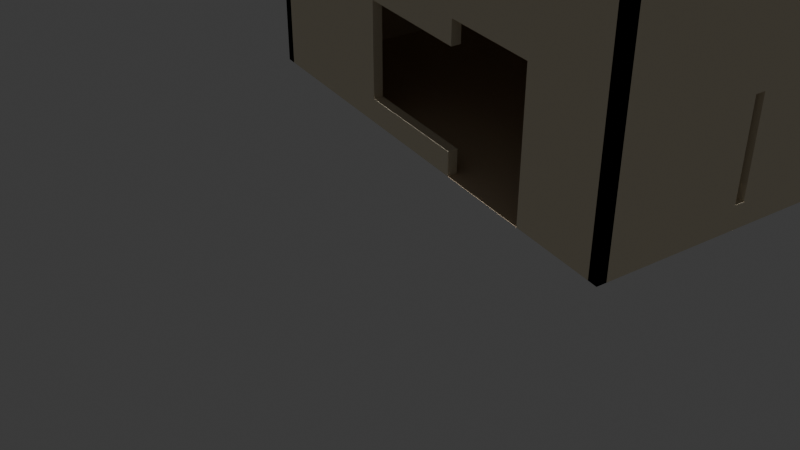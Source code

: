 # Source: untitled.blend  (saved by Blender 4.3.34; exported with 4.5.12 LTS)
import bpy
from mathutils import Matrix  # noqa: F401  (used for matrix-valued properties, if any)

bpy.ops.wm.read_factory_settings(use_empty=True)
scene = bpy.context.scene
scene.name = 'Scene'

# ---- collections
col_collection = bpy.data.collections.new('Collection'); scene.collection.children.link(col_collection)

# ---- materials (node trees are filled in below, after node groups)
mat_floormaterial_001 = bpy.data.materials.new('FloorMaterial.001')
mat_wallmaterial_001 = bpy.data.materials.new('WallMaterial.001')
mat_tablematerial_001 = bpy.data.materials.new('TableMaterial.001')

# ---- material node trees
mat_floormaterial_001.use_nodes = True; mat_floormaterial_001.node_tree.nodes.clear()
_N = mat_floormaterial_001.node_tree.nodes; _L = mat_floormaterial_001.node_tree.links
n0 = _N.new('ShaderNodeBsdfPrincipled'); n0.name = 'Principled BSDF'; n0.location = (10, 300)
n0.inputs[0].default_value = (0.76, 0.6, 0.42, 1.0)
n0.inputs[2].default_value = 0.7
n1 = _N.new('ShaderNodeOutputMaterial'); n1.name = 'Material Output'; n1.location = (300, 300)
_L.new(n0.outputs[0], n1.inputs[0])
n1.is_active_output = True
mat_wallmaterial_001.use_nodes = True; mat_wallmaterial_001.node_tree.nodes.clear()
_N = mat_wallmaterial_001.node_tree.nodes; _L = mat_wallmaterial_001.node_tree.links
n0 = _N.new('ShaderNodeBsdfPrincipled'); n0.name = 'Principled BSDF'; n0.location = (10, 300)
n0.inputs[0].default_value = (0.9, 0.8, 0.6, 1.0)
n0.inputs[2].default_value = 0.6
n1 = _N.new('ShaderNodeOutputMaterial'); n1.name = 'Material Output'; n1.location = (300, 300)
_L.new(n0.outputs[0], n1.inputs[0])
n1.is_active_output = True
mat_tablematerial_001.use_nodes = True; mat_tablematerial_001.node_tree.nodes.clear()
_N = mat_tablematerial_001.node_tree.nodes; _L = mat_tablematerial_001.node_tree.links
n0 = _N.new('ShaderNodeBsdfPrincipled'); n0.name = 'Principled BSDF'; n0.location = (10, 300)
n0.inputs[0].default_value = (0.55, 0.27, 0.07, 1.0)
n1 = _N.new('ShaderNodeOutputMaterial'); n1.name = 'Material Output'; n1.location = (300, 300)
_L.new(n0.outputs[0], n1.inputs[0])
n1.is_active_output = True

# ---- world
world_world = bpy.data.worlds.new('World'); scene.world = world_world
world_world.use_nodes = True; world_world.node_tree.nodes.clear()
_N = world_world.node_tree.nodes; _L = world_world.node_tree.links
n0 = _N.new('ShaderNodeOutputWorld'); n0.name = 'World Output'; n0.location = (300, 300)
n1 = _N.new('ShaderNodeBackground'); n1.name = 'Background'; n1.location = (10, 300)
n1.inputs[0].default_value = (0.05088, 0.05088, 0.05088, 1.0)
_L.new(n1.outputs[0], n0.inputs[0])
n0.is_active_output = True
world_world.color = (0.05088, 0.05088, 0.05088)
world_world.sun_shadow_jitter_overblur = 0.0

# ---- cameras
cam_camera_002 = bpy.data.cameras.new('Camera.002')

# ---- lights
light_sun_001 = bpy.data.lights.new('Sun.001', 'SUN')
light_sun_001.energy = 5.0
light_area_001 = bpy.data.lights.new('Area.001', 'AREA')
light_area_001.energy = 5.0
light_area_001.size = 10.0
light_area_001.size_y = 1.0

# ---- meshes
me_plane_002 = bpy.data.meshes.new('Plane.002')
me_plane_002.from_pydata([(-5.0, -5.0, 0.0), (5.0, -5.0, 0.0), (-5.0, 5.0, 0.0), (5.0, 5.0, 0.0)], [], [(0, 1, 3, 2)])
_uv = me_plane_002.uv_layers.new(name='UVMap')
_uv.uv.foreach_set('vector', [0.0, 0.0, 1.0, 0.0, 1.0, 1.0, 0.0, 1.0])
me_plane_002.materials.append(mat_floormaterial_001)
me_plane_002.update()
me_plane_003 = bpy.data.meshes.new('Plane.003')
me_plane_003.from_pydata([(-5.0, -5.0, 0.0), (5.0, -5.0, 0.0), (-5.0, 5.0, 0.0), (5.0, 5.0, 0.0)], [], [(0, 1, 3, 2)])
_uv = me_plane_003.uv_layers.new(name='UVMap')
_uv.uv.foreach_set('vector', [0.0, 0.0, 1.0, 0.0, 1.0, 1.0, 0.0, 1.0])
me_plane_003.materials.append(mat_floormaterial_001)
me_plane_003.update()
me_cube_019 = bpy.data.meshes.new('Cube.019')
me_cube_019.from_pydata([(-1.0, -1.0, -1.0), (-0.3, -1.0, -0.8), (0.2, -1.0, 0.2), (-1.0, -1.0, 1.0), (0.2, 1.0, 0.2), (-0.3, -1.0, 2.98e-08), (-1.0, 1.0, -1.0), (-0.3, 1.0, -0.8), (0.6, -1.0, 0.2), (-1.0, 1.0, 1.0), (-0.3, 1.0, 2.98e-08), (0.6, 1.0, 0.2), (1.0, -1.0, -1.0), (1.0, -1.0, 1.0), (1.0, 1.0, -1.0), (1.0, 1.0, 1.0), (0.2, 1.0, -1.0), (0.6, 1.0, -1.0), (0.2, -1.0, -1.0), (0.6, -1.0, -1.0), (0.2, -1.0, -0.8), (0.2, 1.0, -0.8), (0.2, 1.0, 2.98e-08), (0.2, -1.0, 2.98e-08), (0.6, 1.0, -0.8857), (0.6, -1.0, -0.8857)], [], [(0, 3, 9, 6), (22, 10, 7, 6, 9, 15, 14, 24, 11, 4), (7, 21, 16, 6), (24, 14, 17), (14, 15, 13, 12), (12, 13, 3, 0, 1, 5, 23, 2, 8, 25), (19, 12, 25), (20, 1, 0, 18), (14, 12, 19, 17), (18, 0, 6, 16), (15, 9, 3, 13), (5, 1, 7, 10), (7, 1, 20, 21), (5, 10, 22, 23), (18, 16, 21, 20), (22, 4, 2, 23), (19, 25, 8, 11, 24, 17), (2, 4, 11, 8)])
_uv = me_cube_019.uv_layers.new(name='UVMap')
_uv.uv.foreach_set('vector', [0.375, 0.0, 0.625, 0.0, 0.625, 0.25, 0.375, 0.25, 0.5, 0.4, 0.5, 0.3375, 0.4, 0.3375, 0.375, 0.25, 0.625, 0.25, 0.625, 0.5, 0.375, 0.5, 0.3893, 0.45, 0.525, 0.45, 0.525, 0.4, 0.4, 0.3375, 0.4, 0.4, 0.375, 0.4, 0.375, 0.25, 0.3893, 0.45, 0.375, 0.5, 0.375, 0.45, 0.375, 0.5, 0.625, 0.5, 0.625, 0.75, 0.375, 0.75, 0.375, 0.75, 0.625, 0.75, 0.625, 1.0, 0.375, 1.0, 0.4, 0.9125, 0.5, 0.9125, 0.5, 0.85, 0.525, 0.85, 0.525, 0.8, 0.3893, 0.8, 0.375, 0.8, 0.375, 0.75, 0.3893, 0.8, 0.4, 0.85, 0.4, 0.9125, 0.375, 1.0, 0.375, 0.85, 0.375, 0.5, 0.375, 0.75, 0.325, 0.75, 0.325, 0.5, 0.275, 0.75, 0.125, 0.75, 0.125, 0.5, 0.275, 0.5, 0.625, 0.5, 0.875, 0.5, 0.875, 0.75, 0.625, 0.75, 0.625, 0.0, 0.375, 0.0, 0.375, 0.25, 0.625, 0.25, 0.125, 0.5, 0.125, 0.75, 0.3333, 0.75, 0.3333, 0.5, 0.875, 0.75, 0.875, 0.5, 0.6667, 0.5, 0.6667, 0.75, 0.4375, 0.0, 0.4375, 0.25, 0.4688, 0.25, 0.4688, 0.0, 0.5938, 0.25, 0.625, 0.25, 0.625, 0.0, 0.5937, 0.0, 0.4375, 0.75, 0.4554, 0.75, 0.625, 0.75, 0.625, 0.5, 0.4554, 0.5, 0.4375, 0.5, 0.875, 0.75, 0.875, 0.5, 0.625, 0.5, 0.625, 0.75])
me_cube_019.materials.append(mat_wallmaterial_001)
me_cube_019.update()
me_cube_022 = bpy.data.meshes.new('Cube.022')
me_cube_022.from_pydata([(-1.0, -1.0, -1.0), (-0.7, -1.0, -0.8), (-1.0, -1.0, 1.0), (-0.7, -1.0, 2.98e-08), (-1.0, 1.0, -1.0), (-0.7, 1.0, -0.8), (-1.0, 1.0, 1.0), (-0.7, 1.0, 2.98e-08), (1.0, -1.0, -1.0), (-0.1, -1.0, -0.8), (1.0, -1.0, 1.0), (-0.1, -1.0, 2.98e-08), (1.0, 1.0, -1.0), (-0.1, 1.0, -0.8), (1.0, 1.0, 1.0), (-0.1, 1.0, 2.98e-08)], [], [(0, 2, 6, 4), (6, 14, 12, 4, 5, 13, 15, 7), (5, 4, 6, 7), (12, 14, 10, 8), (2, 0, 1, 3), (1, 0, 8, 10, 2, 3, 11, 9), (4, 12, 8, 0), (14, 6, 2, 10), (3, 1, 5, 7), (11, 15, 13, 9), (5, 1, 9, 13), (3, 7, 15, 11)])
_uv = me_cube_022.uv_layers.new(name='UVMap')
_uv.uv.foreach_set('vector', [0.375, 0.0, 0.625, 0.0, 0.625, 0.25, 0.375, 0.25, 0.625, 0.25, 0.625, 0.5, 0.375, 0.5, 0.375, 0.25, 0.4, 0.2875, 0.4, 0.3625, 0.5, 0.3625, 0.5, 0.2875, 0.4, 0.2875, 0.375, 0.25, 0.625, 0.25, 0.5, 0.2875, 0.375, 0.5, 0.625, 0.5, 0.625, 0.75, 0.375, 0.75, 0.625, 1.0, 0.375, 1.0, 0.4, 0.9625, 0.5, 0.9625, 0.4, 0.9625, 0.375, 1.0, 0.375, 0.75, 0.625, 0.75, 0.625, 1.0, 0.5, 0.9625, 0.5, 0.8875, 0.4, 0.8875, 0.125, 0.5, 0.375, 0.5, 0.375, 0.75, 0.125, 0.75, 0.625, 0.5, 0.875, 0.5, 0.875, 0.75, 0.625, 0.75, 0.625, 0.0, 0.375, 0.0, 0.375, 0.25, 0.625, 0.25, 0.625, 0.75, 0.625, 0.5, 0.375, 0.5, 0.375, 0.75, 0.125, 0.5, 0.125, 0.75, 0.375, 0.75, 0.375, 0.5, 0.875, 0.75, 0.875, 0.5, 0.625, 0.5, 0.625, 0.75])
me_cube_022.materials.append(mat_wallmaterial_001)
me_cube_022.update()
me_cube_024 = bpy.data.meshes.new('Cube.024')
me_cube_024.from_pydata([(-1.0, -1.0, -1.0), (-1.0, -1.0, 1.0), (-1.0, 1.0, -1.0), (-1.0, 1.0, 1.0), (1.0, -1.0, -1.0), (1.0, -1.0, 1.0), (1.0, 1.0, -1.0), (1.0, 1.0, 1.0), (-1.0, 0.38, 2.98e-08), (-1.0, 0.38, -0.8), (-1.0, 0.42, -0.8), (-1.0, 0.42, 2.98e-08), (1.0, 0.38, 2.98e-08), (1.0, 0.42, 2.98e-08), (1.0, 0.38, -0.8), (1.0, 0.42, -0.8)], [], [(11, 3, 2, 10), (10, 2, 0, 1, 3, 11, 8, 9), (2, 3, 7, 6), (13, 7, 5, 4, 6, 15, 14, 12), (15, 6, 7, 13), (4, 5, 1, 0), (2, 6, 4, 0), (7, 3, 1, 5), (11, 10, 15, 13), (14, 9, 8, 12), (10, 9, 14, 15), (11, 13, 12, 8)])
_uv = me_cube_024.uv_layers.new(name='UVMap')
_uv.uv.foreach_set('vector', [0.5, 0.1775, 0.625, 0.25, 0.375, 0.25, 0.4, 0.1775, 0.4, 0.1775, 0.375, 0.25, 0.375, 0.0, 0.625, 0.0, 0.625, 0.25, 0.5, 0.1775, 0.5, 0.1725, 0.4, 0.1725, 0.375, 0.25, 0.625, 0.25, 0.625, 0.5, 0.375, 0.5, 0.5, 0.5725, 0.625, 0.5, 0.625, 0.75, 0.375, 0.75, 0.375, 0.5, 0.4, 0.5725, 0.4, 0.5775, 0.5, 0.5775, 0.4, 0.5725, 0.375, 0.5, 0.625, 0.5, 0.5, 0.5725, 0.375, 0.75, 0.625, 0.75, 0.625, 1.0, 0.375, 1.0, 0.125, 0.5, 0.375, 0.5, 0.375, 0.75, 0.125, 0.75, 0.625, 0.5, 0.875, 0.5, 0.875, 0.75, 0.625, 0.75, 0.625, 0.3667, 0.375, 0.3667, 0.375, 0.3833, 0.625, 0.3833, 0.375, 0.8667, 0.375, 0.8833, 0.625, 0.8833, 0.625, 0.8667, 0.2417, 0.5, 0.2417, 0.75, 0.2583, 0.75, 0.2583, 0.5, 0.7583, 0.5, 0.7417, 0.5, 0.7417, 0.75, 0.7583, 0.75])
me_cube_024.materials.append(mat_wallmaterial_001)
me_cube_024.update()
me_cube_026 = bpy.data.meshes.new('Cube.026')
me_cube_026.from_pydata([(-1.0, -1.0, -1.0), (-1.0, -1.0, 1.0), (-1.0, 1.0, -1.0), (-1.0, 1.0, 1.0), (1.0, -1.0, -1.0), (1.0, -1.0, 1.0), (1.0, 1.0, -1.0), (1.0, 1.0, 1.0), (-1.0, -0.38, 2.98e-08), (-1.0, -0.42, 2.98e-08), (-1.0, -0.42, -0.8), (-1.0, -0.38, -0.8), (1.0, -0.42, -0.8), (1.0, -0.42, 2.98e-08), (1.0, -0.38, 2.98e-08), (1.0, -0.38, -0.8)], [], [(9, 1, 3, 2, 0, 10, 11, 8), (0, 1, 9, 10), (2, 3, 7, 6), (5, 4, 12, 13), (12, 4, 6, 7, 5, 13, 14, 15), (4, 5, 1, 0), (2, 6, 4, 0), (7, 3, 1, 5), (8, 11, 15, 14), (12, 10, 9, 13), (11, 10, 12, 15), (8, 14, 13, 9)])
_uv = me_cube_026.uv_layers.new(name='UVMap')
_uv.uv.foreach_set('vector', [0.5, 0.0725, 0.625, 0.0, 0.625, 0.25, 0.375, 0.25, 0.375, 0.0, 0.4, 0.0725, 0.4, 0.0775, 0.5, 0.0775, 0.375, 0.0, 0.625, 0.0, 0.5, 0.0725, 0.4, 0.0725, 0.375, 0.25, 0.625, 0.25, 0.625, 0.5, 0.375, 0.5, 0.625, 0.75, 0.375, 0.75, 0.4, 0.6775, 0.5, 0.6775, 0.4, 0.6775, 0.375, 0.75, 0.375, 0.5, 0.625, 0.5, 0.625, 0.75, 0.5, 0.6775, 0.5, 0.6725, 0.4, 0.6725, 0.375, 0.75, 0.625, 0.75, 0.625, 1.0, 0.375, 1.0, 0.125, 0.5, 0.375, 0.5, 0.375, 0.75, 0.125, 0.75, 0.625, 0.5, 0.875, 0.5, 0.875, 0.75, 0.625, 0.75, 0.625, 0.3667, 0.375, 0.3667, 0.375, 0.3833, 0.625, 0.3833, 0.375, 0.8667, 0.375, 0.8833, 0.625, 0.8833, 0.625, 0.8667, 0.2417, 0.5, 0.2417, 0.75, 0.2583, 0.75, 0.2583, 0.5, 0.7583, 0.5, 0.7417, 0.5, 0.7417, 0.75, 0.7583, 0.75])
me_cube_026.materials.append(mat_wallmaterial_001)
me_cube_026.update()
me_cube_028 = bpy.data.meshes.new('Cube.028')
me_cube_028.from_pydata([(-1.0, -1.0, -1.0), (-0.3, -1.0, -0.8), (-1.0, -1.0, 1.0), (-0.3, -1.0, 1.49e-07), (-1.0, 1.0, -1.0), (-0.3, 1.0, -0.8), (-1.0, 1.0, 1.0), (-0.3, 1.0, 1.49e-07), (1.0, -1.0, -1.0), (0.3, -1.0, -0.8), (1.0, -1.0, 1.0), (0.3, -1.0, 1.49e-07), (1.0, 1.0, -1.0), (0.3, 1.0, -0.8), (1.0, 1.0, 1.0), (0.3, 1.0, 1.49e-07)], [], [(0, 2, 6, 4), (5, 4, 6, 14, 12, 13, 15, 7), (12, 4, 5, 13), (12, 14, 10, 8), (9, 8, 10, 2, 0, 1, 3, 11), (1, 0, 8, 9), (4, 12, 8, 0), (14, 6, 2, 10), (3, 1, 5, 7), (13, 9, 11, 15), (5, 1, 9, 13), (3, 7, 15, 11)])
_uv = me_cube_028.uv_layers.new(name='UVMap')
_uv.uv.foreach_set('vector', [0.375, 0.0, 0.625, 0.0, 0.625, 0.25, 0.375, 0.25, 0.4, 0.3375, 0.375, 0.25, 0.625, 0.25, 0.625, 0.5, 0.375, 0.5, 0.4, 0.4125, 0.5, 0.4125, 0.5, 0.3375, 0.375, 0.5, 0.375, 0.25, 0.4, 0.3375, 0.4, 0.4125, 0.375, 0.5, 0.625, 0.5, 0.625, 0.75, 0.375, 0.75, 0.4, 0.8375, 0.375, 0.75, 0.625, 0.75, 0.625, 1.0, 0.375, 1.0, 0.4, 0.9125, 0.5, 0.9125, 0.5, 0.8375, 0.4, 0.9125, 0.375, 1.0, 0.375, 0.75, 0.4, 0.8375, 0.125, 0.5, 0.375, 0.5, 0.375, 0.75, 0.125, 0.75, 0.625, 0.5, 0.875, 0.5, 0.875, 0.75, 0.625, 0.75, 0.625, 0.0, 0.375, 0.0, 0.375, 0.25, 0.625, 0.25, 0.375, 0.5, 0.375, 0.75, 0.625, 0.75, 0.625, 0.5, 0.125, 0.5, 0.125, 0.75, 0.375, 0.75, 0.375, 0.5, 0.875, 0.75, 0.875, 0.5, 0.625, 0.5, 0.625, 0.75])
me_cube_028.materials.append(mat_wallmaterial_001)
me_cube_028.update()
me_cube_030 = bpy.data.meshes.new('Cube.030')
me_cube_030.from_pydata([(-1.0, -1.0, -1.0), (-0.7, -1.0, -0.8), (-1.0, -1.0, 1.0), (-0.7, -1.0, 1.49e-07), (-1.0, 1.0, -1.0), (-0.7, 1.0, -0.8), (-1.0, 1.0, 1.0), (-0.7, 1.0, 1.49e-07), (1.0, -1.0, -1.0), (-0.1, -1.0, -0.8), (1.0, -1.0, 1.0), (-0.1, -1.0, 1.49e-07), (1.0, 1.0, -1.0), (-0.1, 1.0, -0.8), (1.0, 1.0, 1.0), (-0.1, 1.0, 1.49e-07)], [], [(0, 2, 6, 4), (6, 14, 12, 4, 5, 13, 15, 7), (5, 4, 6, 7), (12, 14, 10, 8), (2, 0, 1, 3), (1, 0, 8, 10, 2, 3, 11, 9), (4, 12, 8, 0), (14, 6, 2, 10), (3, 1, 5, 7), (11, 15, 13, 9), (5, 1, 9, 13), (3, 7, 15, 11)])
_uv = me_cube_030.uv_layers.new(name='UVMap')
_uv.uv.foreach_set('vector', [0.375, 0.0, 0.625, 0.0, 0.625, 0.25, 0.375, 0.25, 0.625, 0.25, 0.625, 0.5, 0.375, 0.5, 0.375, 0.25, 0.4, 0.2875, 0.4, 0.3625, 0.5, 0.3625, 0.5, 0.2875, 0.4, 0.2875, 0.375, 0.25, 0.625, 0.25, 0.5, 0.2875, 0.375, 0.5, 0.625, 0.5, 0.625, 0.75, 0.375, 0.75, 0.625, 1.0, 0.375, 1.0, 0.4, 0.9625, 0.5, 0.9625, 0.4, 0.9625, 0.375, 1.0, 0.375, 0.75, 0.625, 0.75, 0.625, 1.0, 0.5, 0.9625, 0.5, 0.8875, 0.4, 0.8875, 0.125, 0.5, 0.375, 0.5, 0.375, 0.75, 0.125, 0.75, 0.625, 0.5, 0.875, 0.5, 0.875, 0.75, 0.625, 0.75, 0.625, 0.0, 0.375, 0.0, 0.375, 0.25, 0.625, 0.25, 0.625, 0.75, 0.625, 0.5, 0.375, 0.5, 0.375, 0.75, 0.125, 0.5, 0.125, 0.75, 0.375, 0.75, 0.375, 0.5, 0.875, 0.75, 0.875, 0.5, 0.625, 0.5, 0.625, 0.75])
me_cube_030.materials.append(mat_wallmaterial_001)
me_cube_030.update()
me_cube_032 = bpy.data.meshes.new('Cube.032')
me_cube_032.from_pydata([(-1.0, -1.0, -1.0), (-1.0, -1.0, 1.0), (-1.0, 1.0, -1.0), (-1.0, 1.0, 1.0), (1.0, -1.0, -1.0), (1.0, -1.0, 1.0), (1.0, 1.0, -1.0), (1.0, 1.0, 1.0), (-1.0, 0.38, 1.49e-07), (-1.0, 0.38, -0.8), (-1.0, 0.42, -0.8), (-1.0, 0.42, 1.49e-07), (1.0, 0.38, 1.49e-07), (1.0, 0.42, 1.49e-07), (1.0, 0.38, -0.8), (1.0, 0.42, -0.8)], [], [(11, 3, 2, 10), (10, 2, 0, 1, 3, 11, 8, 9), (2, 3, 7, 6), (13, 7, 5, 4, 6, 15, 14, 12), (15, 6, 7, 13), (4, 5, 1, 0), (2, 6, 4, 0), (7, 3, 1, 5), (11, 10, 15, 13), (14, 9, 8, 12), (10, 9, 14, 15), (11, 13, 12, 8)])
_uv = me_cube_032.uv_layers.new(name='UVMap')
_uv.uv.foreach_set('vector', [0.5, 0.1775, 0.625, 0.25, 0.375, 0.25, 0.4, 0.1775, 0.4, 0.1775, 0.375, 0.25, 0.375, 0.0, 0.625, 0.0, 0.625, 0.25, 0.5, 0.1775, 0.5, 0.1725, 0.4, 0.1725, 0.375, 0.25, 0.625, 0.25, 0.625, 0.5, 0.375, 0.5, 0.5, 0.5725, 0.625, 0.5, 0.625, 0.75, 0.375, 0.75, 0.375, 0.5, 0.4, 0.5725, 0.4, 0.5775, 0.5, 0.5775, 0.4, 0.5725, 0.375, 0.5, 0.625, 0.5, 0.5, 0.5725, 0.375, 0.75, 0.625, 0.75, 0.625, 1.0, 0.375, 1.0, 0.125, 0.5, 0.375, 0.5, 0.375, 0.75, 0.125, 0.75, 0.625, 0.5, 0.875, 0.5, 0.875, 0.75, 0.625, 0.75, 0.625, 0.3667, 0.375, 0.3667, 0.375, 0.3833, 0.625, 0.3833, 0.375, 0.8667, 0.375, 0.8833, 0.625, 0.8833, 0.625, 0.8667, 0.2417, 0.5, 0.2417, 0.75, 0.2583, 0.75, 0.2583, 0.5, 0.7583, 0.5, 0.7417, 0.5, 0.7417, 0.75, 0.7583, 0.75])
me_cube_032.materials.append(mat_wallmaterial_001)
me_cube_032.update()
me_cube_034 = bpy.data.meshes.new('Cube.034')
me_cube_034.from_pydata([(-1.0, -1.0, -1.0), (-1.0, -1.0, 1.0), (-1.0, 1.0, -1.0), (-1.0, 1.0, 1.0), (1.0, -1.0, -1.0), (1.0, -1.0, 1.0), (1.0, 1.0, -1.0), (1.0, 1.0, 1.0), (-1.0, -0.38, 1.49e-07), (-1.0, -0.42, 1.49e-07), (-1.0, -0.42, -0.8), (-1.0, -0.38, -0.8), (1.0, -0.42, -0.8), (1.0, -0.42, 1.49e-07), (1.0, -0.38, 1.49e-07), (1.0, -0.38, -0.8)], [], [(9, 1, 3, 2, 0, 10, 11, 8), (0, 1, 9, 10), (2, 3, 7, 6), (5, 4, 12, 13), (12, 4, 6, 7, 5, 13, 14, 15), (4, 5, 1, 0), (2, 6, 4, 0), (7, 3, 1, 5), (8, 11, 15, 14), (12, 10, 9, 13), (11, 10, 12, 15), (8, 14, 13, 9)])
_uv = me_cube_034.uv_layers.new(name='UVMap')
_uv.uv.foreach_set('vector', [0.5, 0.0725, 0.625, 0.0, 0.625, 0.25, 0.375, 0.25, 0.375, 0.0, 0.4, 0.0725, 0.4, 0.0775, 0.5, 0.0775, 0.375, 0.0, 0.625, 0.0, 0.5, 0.0725, 0.4, 0.0725, 0.375, 0.25, 0.625, 0.25, 0.625, 0.5, 0.375, 0.5, 0.625, 0.75, 0.375, 0.75, 0.4, 0.6775, 0.5, 0.6775, 0.4, 0.6775, 0.375, 0.75, 0.375, 0.5, 0.625, 0.5, 0.625, 0.75, 0.5, 0.6775, 0.5, 0.6725, 0.4, 0.6725, 0.375, 0.75, 0.625, 0.75, 0.625, 1.0, 0.375, 1.0, 0.125, 0.5, 0.375, 0.5, 0.375, 0.75, 0.125, 0.75, 0.625, 0.5, 0.875, 0.5, 0.875, 0.75, 0.625, 0.75, 0.625, 0.3667, 0.375, 0.3667, 0.375, 0.3833, 0.625, 0.3833, 0.375, 0.8667, 0.375, 0.8833, 0.625, 0.8833, 0.625, 0.8667, 0.2417, 0.5, 0.2417, 0.75, 0.2583, 0.75, 0.2583, 0.5, 0.7583, 0.5, 0.7417, 0.5, 0.7417, 0.75, 0.7583, 0.75])
me_cube_034.materials.append(mat_wallmaterial_001)
me_cube_034.update()
me_cube_036 = bpy.data.meshes.new('Cube.036')
me_cube_036.from_pydata([(-1.0, -1.0, -1.0), (-1.0, -1.0, 1.0), (-1.0, 1.0, -1.0), (-1.0, 1.0, 1.0), (1.0, -1.0, -1.0), (1.0, -1.0, 1.0), (1.0, 1.0, -1.0), (1.0, 1.0, 1.0)], [], [(0, 1, 3, 2), (2, 3, 7, 6), (6, 7, 5, 4), (4, 5, 1, 0), (2, 6, 4, 0), (7, 3, 1, 5)])
_uv = me_cube_036.uv_layers.new(name='UVMap')
_uv.uv.foreach_set('vector', [0.375, 0.0, 0.625, 0.0, 0.625, 0.25, 0.375, 0.25, 0.375, 0.25, 0.625, 0.25, 0.625, 0.5, 0.375, 0.5, 0.375, 0.5, 0.625, 0.5, 0.625, 0.75, 0.375, 0.75, 0.375, 0.75, 0.625, 0.75, 0.625, 1.0, 0.375, 1.0, 0.125, 0.5, 0.375, 0.5, 0.375, 0.75, 0.125, 0.75, 0.625, 0.5, 0.875, 0.5, 0.875, 0.75, 0.625, 0.75])
me_cube_036.materials.append(mat_tablematerial_001)
me_cube_036.update()

# ---- objects
ob_floor1 = bpy.data.objects.new('Floor1', me_plane_002)
ob_floor2 = bpy.data.objects.new('Floor2', me_plane_003)
ob_frontwall1 = bpy.data.objects.new('FrontWall1', me_cube_019)
ob_backwall1 = bpy.data.objects.new('BackWall1', me_cube_022)
ob_leftwall1 = bpy.data.objects.new('LeftWall1', me_cube_024)
ob_rightwall1 = bpy.data.objects.new('RightWall1', me_cube_026)
ob_frontwall2 = bpy.data.objects.new('FrontWall2', me_cube_028)
ob_backwall2 = bpy.data.objects.new('BackWall2', me_cube_030)
ob_leftwall2 = bpy.data.objects.new('LeftWall2', me_cube_032)
ob_rightwall2 = bpy.data.objects.new('RightWall2', me_cube_034)
ob_sun = bpy.data.objects.new('Sun', light_sun_001)
ob_area = bpy.data.objects.new('Area', light_area_001)
ob_camera = bpy.data.objects.new('Camera', cam_camera_002)
ob_table = bpy.data.objects.new('Table', me_cube_036)

# ---- transforms, parenting, visibility, modifiers, constraints
ob_floor1.location = (0.0, 0.0, 0.0)
ob_floor2.location = (0.0, 0.0, 5.0)
ob_frontwall1.location = (0.0, -4.9, 2.5)
ob_frontwall1.scale = (5.0, 0.1, 2.5)
ob_backwall1.location = (0.0, 4.9, 2.5)
ob_backwall1.scale = (5.0, 0.1, 2.5)
ob_leftwall1.location = (-4.9, 0.0, 2.5)
ob_leftwall1.scale = (0.1, 5.0, 2.5)
ob_rightwall1.location = (4.9, 0.0, 2.5)
ob_rightwall1.scale = (0.1, 5.0, 2.5)
ob_frontwall2.location = (0.0, -4.9, 7.5)
ob_frontwall2.scale = (5.0, 0.1, 2.5)
ob_backwall2.location = (0.0, 4.9, 7.5)
ob_backwall2.scale = (5.0, 0.1, 2.5)
ob_leftwall2.location = (-4.9, 0.0, 7.5)
ob_leftwall2.scale = (0.1, 5.0, 2.5)
ob_rightwall2.location = (4.9, 0.0, 7.5)
ob_rightwall2.scale = (0.1, 5.0, 2.5)
ob_sun.location = (5.0, 5.0, 10.0)
ob_area.location = (0.0, 0.0, 10.0)
ob_camera.location = (15.0, -15.0, 10.0)
ob_camera.rotation_euler = (1.0, 0.0, 1.0)
ob_table.location = (0.0, 0.0, 1.0)
ob_table.scale = (1.0, 1.0, 0.1)

# ---- collection membership
col_collection.objects.link(ob_floor1)
col_collection.objects.link(ob_floor2)
col_collection.objects.link(ob_frontwall1)
col_collection.objects.link(ob_backwall1)
col_collection.objects.link(ob_leftwall1)
col_collection.objects.link(ob_rightwall1)
col_collection.objects.link(ob_frontwall2)
col_collection.objects.link(ob_backwall2)
col_collection.objects.link(ob_leftwall2)
col_collection.objects.link(ob_rightwall2)
col_collection.objects.link(ob_sun)
col_collection.objects.link(ob_area)
col_collection.objects.link(ob_camera)
col_collection.objects.link(ob_table)

# ---- scene / render settings (as saved in the file)
scene.camera = ob_camera
scene.frame_start = 1; scene.frame_end = 250; scene.frame_set(1)
scene.render.engine = 'BLENDER_EEVEE_NEXT'
scene.render.film_transparent = True
bpy.context.view_layer.update()
